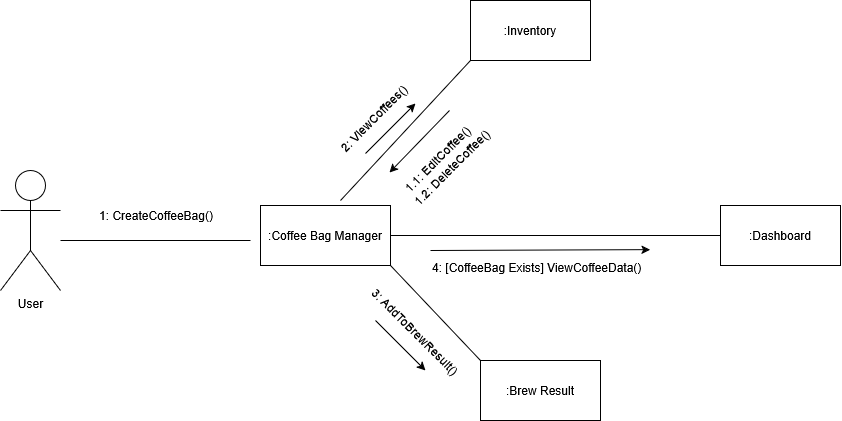

The diagram above was exported from draw.io. Its source (the exported page's mxGraphModel, read from the mxfile embedded in the PNG):
<mxGraphModel dx="1004" dy="1241" grid="1" gridSize="10" guides="1" tooltips="1" connect="1" arrows="1" fold="1" page="1" pageScale="1" pageWidth="850" pageHeight="1100" math="0" shadow="0">
  <root>
    <mxCell id="0" />
    <mxCell id="1" parent="0" />
    <mxCell id="oGT5Du-pTk90rDczQ6cK-1" value="User" style="shape=umlActor;verticalLabelPosition=bottom;verticalAlign=top;html=1;" vertex="1" parent="1">
      <mxGeometry x="30" y="420" width="60" height="120" as="geometry" />
    </mxCell>
    <mxCell id="oGT5Du-pTk90rDczQ6cK-2" value="" style="endArrow=none;html=1;rounded=0;entryX=0;entryY=0.5;entryDx=0;entryDy=0;" edge="1" parent="1">
      <mxGeometry width="50" height="50" relative="1" as="geometry">
        <mxPoint x="90" y="490" as="sourcePoint" />
        <mxPoint x="280" y="490" as="targetPoint" />
      </mxGeometry>
    </mxCell>
    <mxCell id="oGT5Du-pTk90rDczQ6cK-7" value=":Coffee Bag Manager" style="rounded=0;whiteSpace=wrap;html=1;" vertex="1" parent="1">
      <mxGeometry x="290" y="455" width="130" height="60" as="geometry" />
    </mxCell>
    <mxCell id="oGT5Du-pTk90rDczQ6cK-10" value="1: CreateCoffeeBag()" style="text;html=1;whiteSpace=wrap;strokeColor=none;fillColor=none;align=center;verticalAlign=middle;rounded=0;" vertex="1" parent="1">
      <mxGeometry x="111" y="455" width="150" height="20" as="geometry" />
    </mxCell>
    <mxCell id="oGT5Du-pTk90rDczQ6cK-13" value="2: ViewCoffees()" style="text;html=1;whiteSpace=wrap;strokeColor=none;fillColor=none;align=center;verticalAlign=middle;rounded=0;rotation=-45;" vertex="1" parent="1">
      <mxGeometry x="349.07" y="358.93" width="110" height="18" as="geometry" />
    </mxCell>
    <mxCell id="oGT5Du-pTk90rDczQ6cK-21" value="" style="endArrow=none;html=1;rounded=0;entryX=0;entryY=1;entryDx=0;entryDy=0;" edge="1" parent="1" target="oGT5Du-pTk90rDczQ6cK-22">
      <mxGeometry width="50" height="50" relative="1" as="geometry">
        <mxPoint x="370" y="450" as="sourcePoint" />
        <mxPoint x="455" y="360" as="targetPoint" />
      </mxGeometry>
    </mxCell>
    <mxCell id="oGT5Du-pTk90rDczQ6cK-22" value=":Inventory" style="rounded=0;whiteSpace=wrap;html=1;" vertex="1" parent="1">
      <mxGeometry x="500" y="250" width="120" height="60" as="geometry" />
    </mxCell>
    <mxCell id="oGT5Du-pTk90rDczQ6cK-23" value="1.1: EditCoffee()" style="text;whiteSpace=wrap;html=1;rotation=-45;" vertex="1" parent="1">
      <mxGeometry x="419.02" y="395.8" width="92.07" height="20" as="geometry" />
    </mxCell>
    <mxCell id="oGT5Du-pTk90rDczQ6cK-24" value="" style="endArrow=classic;html=1;rounded=0;" edge="1" parent="1">
      <mxGeometry width="50" height="50" relative="1" as="geometry">
        <mxPoint x="395" y="403" as="sourcePoint" />
        <mxPoint x="445" y="353" as="targetPoint" />
      </mxGeometry>
    </mxCell>
    <mxCell id="oGT5Du-pTk90rDczQ6cK-25" value="" style="endArrow=classic;html=1;rounded=0;" edge="1" parent="1">
      <mxGeometry width="50" height="50" relative="1" as="geometry">
        <mxPoint x="479" y="360" as="sourcePoint" />
        <mxPoint x="419" y="422" as="targetPoint" />
      </mxGeometry>
    </mxCell>
    <mxCell id="oGT5Du-pTk90rDczQ6cK-26" value=":Brew Result" style="rounded=0;whiteSpace=wrap;html=1;" vertex="1" parent="1">
      <mxGeometry x="510" y="610" width="120" height="60" as="geometry" />
    </mxCell>
    <mxCell id="oGT5Du-pTk90rDczQ6cK-27" value="" style="endArrow=none;html=1;rounded=0;entryX=0;entryY=0;entryDx=0;entryDy=0;exitX=1;exitY=1;exitDx=0;exitDy=0;" edge="1" parent="1" source="oGT5Du-pTk90rDczQ6cK-7" target="oGT5Du-pTk90rDczQ6cK-26">
      <mxGeometry width="50" height="50" relative="1" as="geometry">
        <mxPoint x="320" y="740" as="sourcePoint" />
        <mxPoint x="430" y="630" as="targetPoint" />
      </mxGeometry>
    </mxCell>
    <mxCell id="oGT5Du-pTk90rDczQ6cK-28" value="" style="endArrow=classic;html=1;rounded=0;" edge="1" parent="1">
      <mxGeometry width="50" height="50" relative="1" as="geometry">
        <mxPoint x="405" y="570" as="sourcePoint" />
        <mxPoint x="455" y="620" as="targetPoint" />
      </mxGeometry>
    </mxCell>
    <mxCell id="oGT5Du-pTk90rDczQ6cK-29" value="3: AddToBrewResult()" style="text;html=1;whiteSpace=wrap;strokeColor=none;fillColor=none;align=center;verticalAlign=middle;rounded=0;rotation=45;" vertex="1" parent="1">
      <mxGeometry x="382.23" y="569.98" width="125.5" height="24" as="geometry" />
    </mxCell>
    <mxCell id="oGT5Du-pTk90rDczQ6cK-30" value="1.2: DeleteCoffee()" style="text;whiteSpace=wrap;html=1;rotation=-45;" vertex="1" parent="1">
      <mxGeometry x="425" y="400" width="116.41" height="20" as="geometry" />
    </mxCell>
    <mxCell id="oGT5Du-pTk90rDczQ6cK-31" value=":Dashboard" style="rounded=0;whiteSpace=wrap;html=1;" vertex="1" parent="1">
      <mxGeometry x="750" y="455" width="120" height="60" as="geometry" />
    </mxCell>
    <mxCell id="oGT5Du-pTk90rDczQ6cK-33" value="" style="endArrow=none;html=1;rounded=0;entryX=0;entryY=0.5;entryDx=0;entryDy=0;exitX=1;exitY=0.5;exitDx=0;exitDy=0;" edge="1" parent="1" source="oGT5Du-pTk90rDczQ6cK-7" target="oGT5Du-pTk90rDczQ6cK-31">
      <mxGeometry width="50" height="50" relative="1" as="geometry">
        <mxPoint x="500" y="500" as="sourcePoint" />
        <mxPoint x="590" y="595" as="targetPoint" />
      </mxGeometry>
    </mxCell>
    <mxCell id="oGT5Du-pTk90rDczQ6cK-34" value="" style="endArrow=classic;html=1;rounded=0;entryX=0.998;entryY=-0.3;entryDx=0;entryDy=0;entryPerimeter=0;" edge="1" parent="1" target="oGT5Du-pTk90rDczQ6cK-35">
      <mxGeometry width="50" height="50" relative="1" as="geometry">
        <mxPoint x="460" y="500" as="sourcePoint" />
        <mxPoint x="580" y="500" as="targetPoint" />
      </mxGeometry>
    </mxCell>
    <mxCell id="oGT5Du-pTk90rDczQ6cK-35" value="4: [CoffeeBag Exists] ViewCoffeeData()" style="text;whiteSpace=wrap;html=1;rotation=0;" vertex="1" parent="1">
      <mxGeometry x="460.02" y="504.23" width="219.98" height="17" as="geometry" />
    </mxCell>
  </root>
</mxGraphModel>